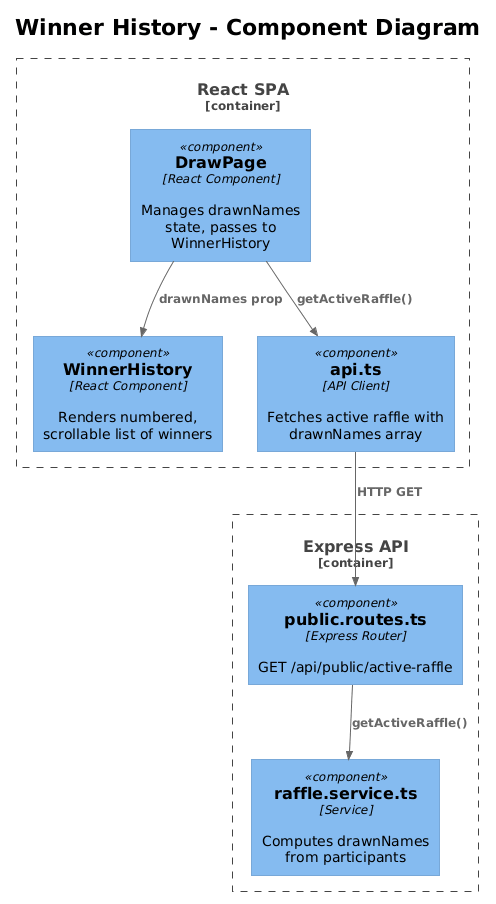

The diagram above was rendered by PlantUML. Its source (embedded in the PNG):
@startuml
!theme plain
!include <C4/C4_Component>

title Winner History - Component Diagram

Container_Boundary(spa, "React SPA") {
    Component(drawPage, "DrawPage", "React Component", "Manages drawnNames state, passes to WinnerHistory")
    Component(winnerHistory, "WinnerHistory", "React Component", "Renders numbered, scrollable list of winners")
    Component(api, "api.ts", "API Client", "Fetches active raffle with drawnNames array")
}

Container_Boundary(server, "Express API") {
    Component(publicRoutes, "public.routes.ts", "Express Router", "GET /api/public/active-raffle")
    Component(raffleService, "raffle.service.ts", "Service", "Computes drawnNames from participants")
}

Rel(drawPage, winnerHistory, "drawnNames prop")
Rel(drawPage, api, "getActiveRaffle()")
Rel(api, publicRoutes, "HTTP GET")
Rel(publicRoutes, raffleService, "getActiveRaffle()")
@enduml